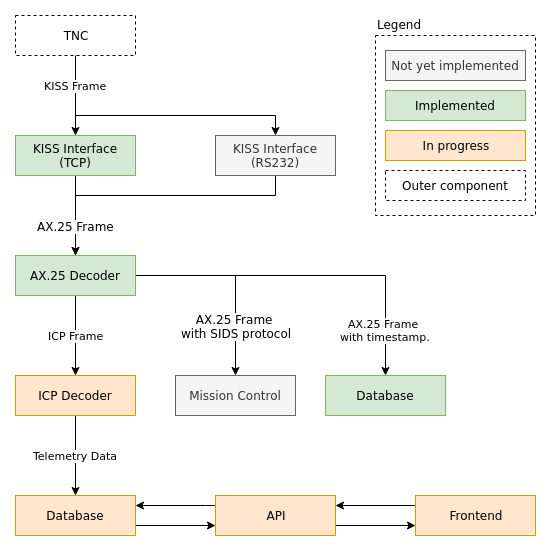

The diagram above was exported from draw.io. Its source (the exported page's mxGraphModel, read from the mxfile embedded in the PNG):
<mxGraphModel dx="1916" dy="1202" grid="1" gridSize="10" guides="1" tooltips="1" connect="1" arrows="1" fold="1" page="1" pageScale="1" pageWidth="850" pageHeight="1100" math="0" shadow="0">
  <root>
    <mxCell id="0" />
    <mxCell id="1" parent="0" />
    <mxCell id="DJDqklkBuW6XPj0T5VGV-36" value="" style="rounded=0;whiteSpace=wrap;html=1;fillColor=none;dashed=1;" vertex="1" parent="1">
      <mxGeometry x="400" y="60" width="160" height="180" as="geometry" />
    </mxCell>
    <mxCell id="DJDqklkBuW6XPj0T5VGV-11" value="" style="edgeStyle=orthogonalEdgeStyle;rounded=0;orthogonalLoop=1;jettySize=auto;html=1;" edge="1" parent="1" source="DJDqklkBuW6XPj0T5VGV-4" target="DJDqklkBuW6XPj0T5VGV-10">
      <mxGeometry relative="1" as="geometry" />
    </mxCell>
    <mxCell id="DJDqklkBuW6XPj0T5VGV-21" value="KISS Frame" style="edgeStyle=orthogonalEdgeStyle;rounded=0;orthogonalLoop=1;jettySize=auto;html=1;entryX=0.5;entryY=0;entryDx=0;entryDy=0;" edge="1" parent="1" source="DJDqklkBuW6XPj0T5VGV-4" target="DJDqklkBuW6XPj0T5VGV-18">
      <mxGeometry x="-0.7857" relative="1" as="geometry">
        <Array as="points">
          <mxPoint x="100" y="140" />
          <mxPoint x="300" y="140" />
        </Array>
        <mxPoint as="offset" />
      </mxGeometry>
    </mxCell>
    <mxCell id="DJDqklkBuW6XPj0T5VGV-4" value="TNC" style="rounded=0;whiteSpace=wrap;html=1;dashed=1;" vertex="1" parent="1">
      <mxGeometry x="40" y="40" width="120" height="40" as="geometry" />
    </mxCell>
    <mxCell id="DJDqklkBuW6XPj0T5VGV-13" value="" style="edgeStyle=orthogonalEdgeStyle;rounded=0;orthogonalLoop=1;jettySize=auto;html=1;" edge="1" parent="1" source="DJDqklkBuW6XPj0T5VGV-10" target="DJDqklkBuW6XPj0T5VGV-12">
      <mxGeometry relative="1" as="geometry" />
    </mxCell>
    <mxCell id="DJDqklkBuW6XPj0T5VGV-10" value="KISS Interface (TCP)" style="rounded=0;whiteSpace=wrap;html=1;fillColor=#d5e8d4;strokeColor=#82b366;" vertex="1" parent="1">
      <mxGeometry x="40" y="160" width="120" height="40" as="geometry" />
    </mxCell>
    <mxCell id="DJDqklkBuW6XPj0T5VGV-15" value="ICP Frame" style="edgeStyle=orthogonalEdgeStyle;rounded=0;orthogonalLoop=1;jettySize=auto;html=1;" edge="1" parent="1" source="DJDqklkBuW6XPj0T5VGV-12" target="DJDqklkBuW6XPj0T5VGV-14">
      <mxGeometry relative="1" as="geometry" />
    </mxCell>
    <mxCell id="DJDqklkBuW6XPj0T5VGV-20" value="" style="edgeStyle=orthogonalEdgeStyle;rounded=0;orthogonalLoop=1;jettySize=auto;html=1;" edge="1" parent="1" source="DJDqklkBuW6XPj0T5VGV-12" target="DJDqklkBuW6XPj0T5VGV-19">
      <mxGeometry relative="1" as="geometry" />
    </mxCell>
    <mxCell id="DJDqklkBuW6XPj0T5VGV-25" value="AX.25 Frame &lt;br&gt;with SIDS protocol" style="text;html=1;resizable=0;points=[];align=center;verticalAlign=middle;labelBackgroundColor=#ffffff;" vertex="1" connectable="0" parent="DJDqklkBuW6XPj0T5VGV-20">
      <mxGeometry x="-0.325" relative="1" as="geometry">
        <mxPoint x="32" y="50" as="offset" />
      </mxGeometry>
    </mxCell>
    <mxCell id="DJDqklkBuW6XPj0T5VGV-30" value="AX.25 Frame &lt;br&gt;with timestamp." style="edgeStyle=orthogonalEdgeStyle;rounded=0;orthogonalLoop=1;jettySize=auto;html=1;entryX=0.5;entryY=0;entryDx=0;entryDy=0;" edge="1" parent="1" source="DJDqklkBuW6XPj0T5VGV-12" target="DJDqklkBuW6XPj0T5VGV-31">
      <mxGeometry x="0.7436" relative="1" as="geometry">
        <mxPoint x="450" y="400" as="targetPoint" />
        <Array as="points">
          <mxPoint x="410" y="300" />
        </Array>
        <mxPoint as="offset" />
      </mxGeometry>
    </mxCell>
    <mxCell id="DJDqklkBuW6XPj0T5VGV-12" value="AX.25 Decoder" style="rounded=0;whiteSpace=wrap;html=1;fillColor=#d5e8d4;strokeColor=#82b366;" vertex="1" parent="1">
      <mxGeometry x="40" y="280" width="120" height="40" as="geometry" />
    </mxCell>
    <mxCell id="DJDqklkBuW6XPj0T5VGV-19" value="Mission Control" style="rounded=0;whiteSpace=wrap;html=1;fillColor=#f5f5f5;strokeColor=#666666;fontColor=#333333;" vertex="1" parent="1">
      <mxGeometry x="200" y="400" width="120" height="40" as="geometry" />
    </mxCell>
    <mxCell id="DJDqklkBuW6XPj0T5VGV-17" value="Telemetry Data" style="edgeStyle=orthogonalEdgeStyle;rounded=0;orthogonalLoop=1;jettySize=auto;html=1;" edge="1" parent="1" source="DJDqklkBuW6XPj0T5VGV-14" target="DJDqklkBuW6XPj0T5VGV-16">
      <mxGeometry relative="1" as="geometry" />
    </mxCell>
    <mxCell id="DJDqklkBuW6XPj0T5VGV-14" value="ICP Decoder" style="rounded=0;whiteSpace=wrap;html=1;fillColor=#ffe6cc;strokeColor=#d79b00;" vertex="1" parent="1">
      <mxGeometry x="40" y="400" width="120" height="40" as="geometry" />
    </mxCell>
    <mxCell id="DJDqklkBuW6XPj0T5VGV-40" style="edgeStyle=orthogonalEdgeStyle;rounded=0;orthogonalLoop=1;jettySize=auto;html=1;entryX=0;entryY=0.75;entryDx=0;entryDy=0;exitX=1;exitY=0.75;exitDx=0;exitDy=0;" edge="1" parent="1" source="DJDqklkBuW6XPj0T5VGV-16" target="DJDqklkBuW6XPj0T5VGV-38">
      <mxGeometry relative="1" as="geometry" />
    </mxCell>
    <mxCell id="DJDqklkBuW6XPj0T5VGV-16" value="Database" style="rounded=0;whiteSpace=wrap;html=1;fillColor=#ffe6cc;strokeColor=#d79b00;" vertex="1" parent="1">
      <mxGeometry x="40" y="520" width="120" height="40" as="geometry" />
    </mxCell>
    <mxCell id="DJDqklkBuW6XPj0T5VGV-22" style="edgeStyle=orthogonalEdgeStyle;rounded=0;orthogonalLoop=1;jettySize=auto;html=1;entryX=0.5;entryY=0;entryDx=0;entryDy=0;" edge="1" parent="1" source="DJDqklkBuW6XPj0T5VGV-18" target="DJDqklkBuW6XPj0T5VGV-12">
      <mxGeometry relative="1" as="geometry">
        <Array as="points">
          <mxPoint x="300" y="220" />
          <mxPoint x="100" y="220" />
        </Array>
      </mxGeometry>
    </mxCell>
    <mxCell id="DJDqklkBuW6XPj0T5VGV-24" value="AX.25 Frame" style="text;html=1;resizable=0;points=[];align=center;verticalAlign=middle;labelBackgroundColor=#ffffff;" vertex="1" connectable="0" parent="DJDqklkBuW6XPj0T5VGV-22">
      <mxGeometry x="0.0714" y="5" relative="1" as="geometry">
        <mxPoint x="-70" y="25" as="offset" />
      </mxGeometry>
    </mxCell>
    <mxCell id="DJDqklkBuW6XPj0T5VGV-18" value="KISS Interface (RS232)" style="rounded=0;whiteSpace=wrap;html=1;fillColor=#f5f5f5;strokeColor=#666666;fontColor=#333333;" vertex="1" parent="1">
      <mxGeometry x="240" y="160" width="120" height="40" as="geometry" />
    </mxCell>
    <mxCell id="DJDqklkBuW6XPj0T5VGV-26" value="Not yet implemented" style="rounded=0;whiteSpace=wrap;html=1;fillColor=#f5f5f5;strokeColor=#666666;fontColor=#333333;" vertex="1" parent="1">
      <mxGeometry x="410" y="75" width="140" height="30" as="geometry" />
    </mxCell>
    <mxCell id="DJDqklkBuW6XPj0T5VGV-27" value="Implemented" style="rounded=0;whiteSpace=wrap;html=1;fillColor=#d5e8d4;strokeColor=#82b366;" vertex="1" parent="1">
      <mxGeometry x="410" y="115" width="140" height="30" as="geometry" />
    </mxCell>
    <mxCell id="DJDqklkBuW6XPj0T5VGV-28" value="In progress" style="rounded=0;whiteSpace=wrap;html=1;fillColor=#ffe6cc;strokeColor=#d79b00;" vertex="1" parent="1">
      <mxGeometry x="410" y="155" width="140" height="30" as="geometry" />
    </mxCell>
    <mxCell id="DJDqklkBuW6XPj0T5VGV-29" value="Outer component" style="rounded=0;whiteSpace=wrap;html=1;dashed=1;" vertex="1" parent="1">
      <mxGeometry x="410" y="195" width="140" height="30" as="geometry" />
    </mxCell>
    <mxCell id="DJDqklkBuW6XPj0T5VGV-31" value="Database" style="rounded=0;whiteSpace=wrap;html=1;fillColor=#d5e8d4;strokeColor=#82b366;" vertex="1" parent="1">
      <mxGeometry x="350" y="400" width="120" height="40" as="geometry" />
    </mxCell>
    <mxCell id="DJDqklkBuW6XPj0T5VGV-37" value="Legend" style="text;html=1;resizable=0;points=[];autosize=1;align=left;verticalAlign=top;spacingTop=-4;" vertex="1" parent="1">
      <mxGeometry x="400" y="40" width="60" height="20" as="geometry" />
    </mxCell>
    <mxCell id="DJDqklkBuW6XPj0T5VGV-39" style="edgeStyle=orthogonalEdgeStyle;rounded=0;orthogonalLoop=1;jettySize=auto;html=1;entryX=1;entryY=0.25;entryDx=0;entryDy=0;exitX=0;exitY=0.25;exitDx=0;exitDy=0;" edge="1" parent="1" source="DJDqklkBuW6XPj0T5VGV-38" target="DJDqklkBuW6XPj0T5VGV-16">
      <mxGeometry relative="1" as="geometry">
        <Array as="points">
          <mxPoint x="230" y="530" />
          <mxPoint x="230" y="530" />
        </Array>
      </mxGeometry>
    </mxCell>
    <mxCell id="DJDqklkBuW6XPj0T5VGV-49" style="edgeStyle=orthogonalEdgeStyle;rounded=0;orthogonalLoop=1;jettySize=auto;html=1;entryX=0;entryY=0.75;entryDx=0;entryDy=0;exitX=1;exitY=0.75;exitDx=0;exitDy=0;" edge="1" parent="1" source="DJDqklkBuW6XPj0T5VGV-38" target="DJDqklkBuW6XPj0T5VGV-50">
      <mxGeometry relative="1" as="geometry">
        <mxPoint x="440" y="540" as="targetPoint" />
        <Array as="points" />
      </mxGeometry>
    </mxCell>
    <mxCell id="DJDqklkBuW6XPj0T5VGV-38" value="API" style="rounded=0;whiteSpace=wrap;html=1;strokeColor=#d79b00;fillColor=#ffe6cc;" vertex="1" parent="1">
      <mxGeometry x="240" y="520" width="120" height="40" as="geometry" />
    </mxCell>
    <mxCell id="DJDqklkBuW6XPj0T5VGV-51" style="edgeStyle=orthogonalEdgeStyle;rounded=0;orthogonalLoop=1;jettySize=auto;html=1;entryX=1;entryY=0.25;entryDx=0;entryDy=0;exitX=0;exitY=0.25;exitDx=0;exitDy=0;" edge="1" parent="1" source="DJDqklkBuW6XPj0T5VGV-50" target="DJDqklkBuW6XPj0T5VGV-38">
      <mxGeometry relative="1" as="geometry" />
    </mxCell>
    <mxCell id="DJDqklkBuW6XPj0T5VGV-50" value="Frontend" style="rounded=0;whiteSpace=wrap;html=1;strokeColor=#d79b00;fillColor=#ffe6cc;" vertex="1" parent="1">
      <mxGeometry x="440" y="520" width="120" height="40" as="geometry" />
    </mxCell>
  </root>
</mxGraphModel>